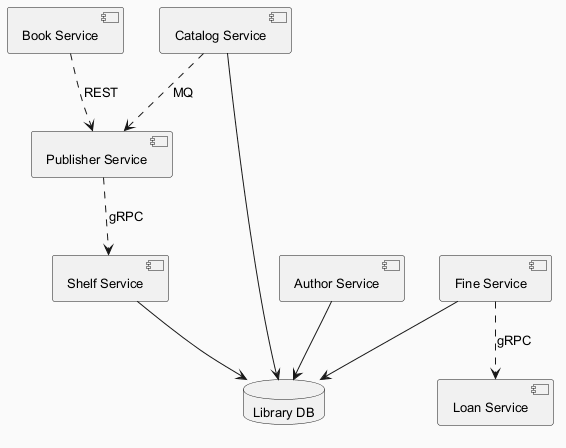

The diagram above was rendered by PlantUML. Its source (embedded in the PNG):
@startuml
skinparam backgroundColor #FAFAFA
skinparam classBackgroundColor #FFF3E0
skinparam classBorderColor #E65100
skinparam defaultFontSize 13
component "Book Service" as C_BookService
component "Catalog Service" as C_CatalogService
component "Author Service" as C_AuthorService
component "Publisher Service" as C_PublisherService
component "Fine Service" as C_FineService
component "Shelf Service" as C_ShelfService
component "Loan Service" as C_LoanService
database "Library DB" as DB_library
C_CatalogService --> DB_library
C_AuthorService --> DB_library
C_FineService --> DB_library
C_ShelfService --> DB_library
C_PublisherService ..> C_ShelfService : gRPC
C_CatalogService ..> C_PublisherService : MQ
C_BookService ..> C_PublisherService : REST
C_FineService ..> C_LoanService : gRPC
@enduml